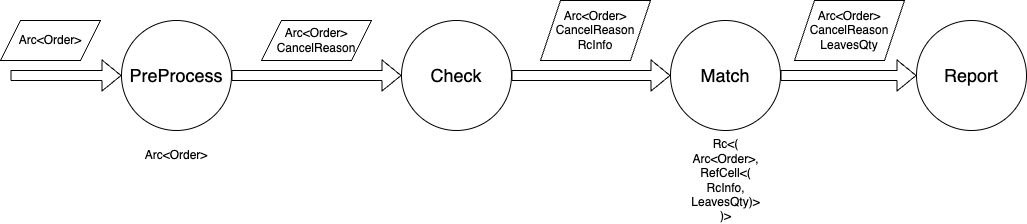

The diagram above was exported from draw.io. Its source (the exported page's mxGraphModel, read from the mxfile embedded in the PNG):
<mxGraphModel dx="1024" dy="827" grid="1" gridSize="10" guides="1" tooltips="1" connect="1" arrows="1" fold="1" page="1" pageScale="1" pageWidth="827" pageHeight="1169" math="0" shadow="0">
  <root>
    <mxCell id="0" />
    <mxCell id="1" parent="0" />
    <mxCell id="2" value="Arc&amp;lt;Order&amp;gt;" style="shape=parallelogram;perimeter=parallelogramPerimeter;whiteSpace=wrap;html=1;fixedSize=1;" parent="1" vertex="1">
      <mxGeometry x="10" y="170" width="100" height="40" as="geometry" />
    </mxCell>
    <mxCell id="3" value="&lt;font style=&quot;font-size: 18px;&quot;&gt;PreProcess&lt;/font&gt;" style="ellipse;whiteSpace=wrap;html=1;aspect=fixed;" parent="1" vertex="1">
      <mxGeometry x="131" y="170" width="110" height="110" as="geometry" />
    </mxCell>
    <mxCell id="4" value="Arc&amp;lt;Order&amp;gt;&lt;br&gt;CancelReason" style="shape=parallelogram;perimeter=parallelogramPerimeter;whiteSpace=wrap;html=1;fixedSize=1;" parent="1" vertex="1">
      <mxGeometry x="271" y="170" width="110" height="40" as="geometry" />
    </mxCell>
    <mxCell id="5" value="&lt;font style=&quot;font-size: 18px;&quot;&gt;Check&lt;/font&gt;" style="ellipse;whiteSpace=wrap;html=1;aspect=fixed;" parent="1" vertex="1">
      <mxGeometry x="411" y="170" width="110" height="110" as="geometry" />
    </mxCell>
    <mxCell id="7" value="Arc&amp;lt;Order&amp;gt;" style="text;html=1;strokeColor=none;fillColor=none;align=center;verticalAlign=middle;whiteSpace=wrap;rounded=0;" parent="1" vertex="1">
      <mxGeometry x="156" y="290" width="60" height="30" as="geometry" />
    </mxCell>
    <mxCell id="9" value="Arc&amp;lt;Order&amp;gt;&lt;br&gt;CancelReason&lt;br&gt;RcInfo" style="shape=parallelogram;perimeter=parallelogramPerimeter;whiteSpace=wrap;html=1;fixedSize=1;" parent="1" vertex="1">
      <mxGeometry x="550" y="150" width="110" height="60" as="geometry" />
    </mxCell>
    <mxCell id="10" value="&lt;font style=&quot;font-size: 18px;&quot;&gt;Match&lt;/font&gt;" style="ellipse;whiteSpace=wrap;html=1;aspect=fixed;" parent="1" vertex="1">
      <mxGeometry x="680" y="170" width="110" height="110" as="geometry" />
    </mxCell>
    <mxCell id="12" value="Rc&amp;lt;(&lt;br&gt;Arc&amp;lt;Order&amp;gt;,&lt;br&gt;RefCell&amp;lt;(&lt;br&gt;RcInfo,&lt;br&gt;LeavesQty)&amp;gt;&lt;br&gt;)&amp;gt;" style="text;html=1;strokeColor=none;fillColor=none;align=center;verticalAlign=middle;whiteSpace=wrap;rounded=0;" parent="1" vertex="1">
      <mxGeometry x="672.5" y="290" width="125" height="80" as="geometry" />
    </mxCell>
    <mxCell id="13" value="Arc&amp;lt;Order&amp;gt;&lt;br&gt;CancelReason&lt;br&gt;LeavesQty" style="shape=parallelogram;perimeter=parallelogramPerimeter;whiteSpace=wrap;html=1;fixedSize=1;" parent="1" vertex="1">
      <mxGeometry x="804" y="150" width="110" height="60" as="geometry" />
    </mxCell>
    <mxCell id="14" value="&lt;font style=&quot;font-size: 18px;&quot;&gt;Report&lt;/font&gt;" style="ellipse;whiteSpace=wrap;html=1;aspect=fixed;" parent="1" vertex="1">
      <mxGeometry x="926" y="170" width="110" height="110" as="geometry" />
    </mxCell>
    <mxCell id="17" value="" style="shape=flexArrow;endArrow=classic;html=1;fontSize=18;exitX=1;exitY=0.5;exitDx=0;exitDy=0;entryX=0;entryY=0.5;entryDx=0;entryDy=0;" parent="1" source="5" target="10" edge="1">
      <mxGeometry width="50" height="50" relative="1" as="geometry">
        <mxPoint x="320" y="330" as="sourcePoint" />
        <mxPoint x="390" y="305" as="targetPoint" />
      </mxGeometry>
    </mxCell>
    <mxCell id="20" value="" style="shape=flexArrow;endArrow=classic;html=1;fontSize=18;entryX=0;entryY=0.5;entryDx=0;entryDy=0;" parent="1" target="3" edge="1">
      <mxGeometry width="50" height="50" relative="1" as="geometry">
        <mxPoint x="20" y="225" as="sourcePoint" />
        <mxPoint x="130" y="200" as="targetPoint" />
      </mxGeometry>
    </mxCell>
    <mxCell id="21" value="" style="shape=flexArrow;endArrow=classic;html=1;fontSize=18;exitX=1;exitY=0.5;exitDx=0;exitDy=0;entryX=0;entryY=0.5;entryDx=0;entryDy=0;" parent="1" source="3" target="5" edge="1">
      <mxGeometry width="50" height="50" relative="1" as="geometry">
        <mxPoint x="310" y="290" as="sourcePoint" />
        <mxPoint x="360" y="240" as="targetPoint" />
      </mxGeometry>
    </mxCell>
    <mxCell id="22" value="" style="shape=flexArrow;endArrow=classic;html=1;fontSize=18;exitX=1;exitY=0.5;exitDx=0;exitDy=0;entryX=0;entryY=0.5;entryDx=0;entryDy=0;" parent="1" source="10" target="14" edge="1">
      <mxGeometry width="50" height="50" relative="1" as="geometry">
        <mxPoint x="610" y="290" as="sourcePoint" />
        <mxPoint x="660" y="240" as="targetPoint" />
      </mxGeometry>
    </mxCell>
  </root>
</mxGraphModel>